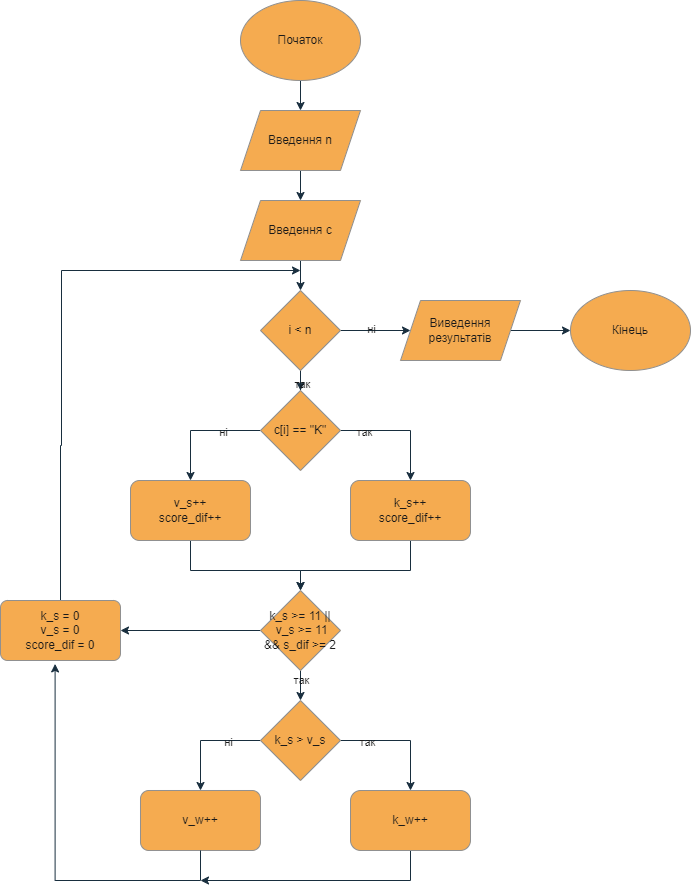

The diagram above was exported from draw.io. Its source (the exported page's mxGraphModel, read from the mxfile embedded in the PNG):
<mxGraphModel dx="856" dy="1442" grid="1" gridSize="10" guides="1" tooltips="1" connect="1" arrows="1" fold="1" page="1" pageScale="1" pageWidth="827" pageHeight="1169" math="0" shadow="0">
  <root>
    <mxCell id="WIyWlLk6GJQsqaUBKTNV-0" />
    <mxCell id="WIyWlLk6GJQsqaUBKTNV-1" parent="WIyWlLk6GJQsqaUBKTNV-0" />
    <mxCell id="TmmSgUbsLQyJOkSZIZQ4-2" value="" style="edgeStyle=orthogonalEdgeStyle;rounded=0;orthogonalLoop=1;jettySize=auto;html=1;labelBackgroundColor=none;strokeColor=#182E3E;fontColor=default;" edge="1" parent="WIyWlLk6GJQsqaUBKTNV-1" source="TmmSgUbsLQyJOkSZIZQ4-0" target="TmmSgUbsLQyJOkSZIZQ4-1">
      <mxGeometry relative="1" as="geometry" />
    </mxCell>
    <mxCell id="TmmSgUbsLQyJOkSZIZQ4-0" value="Початок" style="ellipse;whiteSpace=wrap;html=1;labelBackgroundColor=none;fillColor=#F5AB50;strokeColor=#909090;fontColor=#1A1A1A;" vertex="1" parent="WIyWlLk6GJQsqaUBKTNV-1">
      <mxGeometry x="270" y="20" width="120" height="80" as="geometry" />
    </mxCell>
    <mxCell id="TmmSgUbsLQyJOkSZIZQ4-4" style="edgeStyle=orthogonalEdgeStyle;rounded=0;orthogonalLoop=1;jettySize=auto;html=1;labelBackgroundColor=none;strokeColor=#182E3E;fontColor=default;" edge="1" parent="WIyWlLk6GJQsqaUBKTNV-1" source="TmmSgUbsLQyJOkSZIZQ4-1" target="TmmSgUbsLQyJOkSZIZQ4-3">
      <mxGeometry relative="1" as="geometry" />
    </mxCell>
    <mxCell id="TmmSgUbsLQyJOkSZIZQ4-1" value="Введення n" style="shape=parallelogram;perimeter=parallelogramPerimeter;whiteSpace=wrap;html=1;fixedSize=1;labelBackgroundColor=none;fillColor=#F5AB50;strokeColor=#909090;fontColor=#1A1A1A;" vertex="1" parent="WIyWlLk6GJQsqaUBKTNV-1">
      <mxGeometry x="270" y="130" width="120" height="60" as="geometry" />
    </mxCell>
    <mxCell id="TmmSgUbsLQyJOkSZIZQ4-6" value="" style="edgeStyle=orthogonalEdgeStyle;rounded=0;orthogonalLoop=1;jettySize=auto;html=1;labelBackgroundColor=none;strokeColor=#182E3E;fontColor=default;" edge="1" parent="WIyWlLk6GJQsqaUBKTNV-1" source="TmmSgUbsLQyJOkSZIZQ4-3" target="TmmSgUbsLQyJOkSZIZQ4-5">
      <mxGeometry relative="1" as="geometry" />
    </mxCell>
    <mxCell id="TmmSgUbsLQyJOkSZIZQ4-3" value="Введення c" style="shape=parallelogram;perimeter=parallelogramPerimeter;whiteSpace=wrap;html=1;fixedSize=1;labelBackgroundColor=none;fillColor=#F5AB50;strokeColor=#909090;fontColor=#1A1A1A;" vertex="1" parent="WIyWlLk6GJQsqaUBKTNV-1">
      <mxGeometry x="270" y="220" width="120" height="60" as="geometry" />
    </mxCell>
    <mxCell id="TmmSgUbsLQyJOkSZIZQ4-8" value="" style="edgeStyle=orthogonalEdgeStyle;rounded=0;orthogonalLoop=1;jettySize=auto;html=1;labelBackgroundColor=none;strokeColor=#182E3E;fontColor=default;" edge="1" parent="WIyWlLk6GJQsqaUBKTNV-1" source="TmmSgUbsLQyJOkSZIZQ4-5" target="TmmSgUbsLQyJOkSZIZQ4-7">
      <mxGeometry relative="1" as="geometry" />
    </mxCell>
    <mxCell id="TmmSgUbsLQyJOkSZIZQ4-36" value="так" style="edgeLabel;html=1;align=center;verticalAlign=middle;resizable=0;points=[];labelBackgroundColor=none;fontColor=#1A1A1A;" vertex="1" connectable="0" parent="TmmSgUbsLQyJOkSZIZQ4-8">
      <mxGeometry x="0.7722" y="1" relative="1" as="geometry">
        <mxPoint as="offset" />
      </mxGeometry>
    </mxCell>
    <mxCell id="TmmSgUbsLQyJOkSZIZQ4-33" value="" style="edgeStyle=orthogonalEdgeStyle;rounded=0;orthogonalLoop=1;jettySize=auto;html=1;labelBackgroundColor=none;strokeColor=#182E3E;fontColor=default;" edge="1" parent="WIyWlLk6GJQsqaUBKTNV-1" source="TmmSgUbsLQyJOkSZIZQ4-5" target="TmmSgUbsLQyJOkSZIZQ4-32">
      <mxGeometry relative="1" as="geometry" />
    </mxCell>
    <mxCell id="TmmSgUbsLQyJOkSZIZQ4-37" value="ні" style="edgeLabel;html=1;align=center;verticalAlign=middle;resizable=0;points=[];labelBackgroundColor=none;fontColor=#1A1A1A;" vertex="1" connectable="0" parent="TmmSgUbsLQyJOkSZIZQ4-33">
      <mxGeometry x="-0.1476" y="2" relative="1" as="geometry">
        <mxPoint as="offset" />
      </mxGeometry>
    </mxCell>
    <mxCell id="TmmSgUbsLQyJOkSZIZQ4-5" value="i &amp;lt; n" style="rhombus;whiteSpace=wrap;html=1;labelBackgroundColor=none;fillColor=#F5AB50;strokeColor=#909090;fontColor=#1A1A1A;" vertex="1" parent="WIyWlLk6GJQsqaUBKTNV-1">
      <mxGeometry x="290" y="310" width="80" height="80" as="geometry" />
    </mxCell>
    <mxCell id="TmmSgUbsLQyJOkSZIZQ4-10" value="" style="edgeStyle=orthogonalEdgeStyle;rounded=0;orthogonalLoop=1;jettySize=auto;html=1;labelBackgroundColor=none;strokeColor=#182E3E;fontColor=default;" edge="1" parent="WIyWlLk6GJQsqaUBKTNV-1" source="TmmSgUbsLQyJOkSZIZQ4-7" target="TmmSgUbsLQyJOkSZIZQ4-9">
      <mxGeometry relative="1" as="geometry">
        <Array as="points">
          <mxPoint x="220" y="450" />
        </Array>
      </mxGeometry>
    </mxCell>
    <mxCell id="TmmSgUbsLQyJOkSZIZQ4-14" value="ні" style="edgeLabel;html=1;align=center;verticalAlign=middle;resizable=0;points=[];labelBackgroundColor=none;fontColor=#1A1A1A;" vertex="1" connectable="0" parent="TmmSgUbsLQyJOkSZIZQ4-10">
      <mxGeometry x="-0.3672" y="1" relative="1" as="geometry">
        <mxPoint as="offset" />
      </mxGeometry>
    </mxCell>
    <mxCell id="TmmSgUbsLQyJOkSZIZQ4-12" value="" style="edgeStyle=orthogonalEdgeStyle;rounded=0;orthogonalLoop=1;jettySize=auto;html=1;labelBackgroundColor=none;strokeColor=#182E3E;fontColor=default;" edge="1" parent="WIyWlLk6GJQsqaUBKTNV-1" source="TmmSgUbsLQyJOkSZIZQ4-7" target="TmmSgUbsLQyJOkSZIZQ4-11">
      <mxGeometry relative="1" as="geometry" />
    </mxCell>
    <mxCell id="TmmSgUbsLQyJOkSZIZQ4-13" value="так" style="edgeLabel;html=1;align=center;verticalAlign=middle;resizable=0;points=[];labelBackgroundColor=none;fontColor=#1A1A1A;" vertex="1" connectable="0" parent="TmmSgUbsLQyJOkSZIZQ4-12">
      <mxGeometry x="-0.6168" y="-1" relative="1" as="geometry">
        <mxPoint as="offset" />
      </mxGeometry>
    </mxCell>
    <mxCell id="TmmSgUbsLQyJOkSZIZQ4-7" value="c[i] == &quot;K&quot;" style="rhombus;whiteSpace=wrap;html=1;labelBackgroundColor=none;fillColor=#F5AB50;strokeColor=#909090;fontColor=#1A1A1A;" vertex="1" parent="WIyWlLk6GJQsqaUBKTNV-1">
      <mxGeometry x="290" y="410" width="80" height="80" as="geometry" />
    </mxCell>
    <mxCell id="TmmSgUbsLQyJOkSZIZQ4-16" value="" style="edgeStyle=orthogonalEdgeStyle;rounded=0;orthogonalLoop=1;jettySize=auto;html=1;labelBackgroundColor=none;strokeColor=#182E3E;fontColor=default;" edge="1" parent="WIyWlLk6GJQsqaUBKTNV-1" source="TmmSgUbsLQyJOkSZIZQ4-9" target="TmmSgUbsLQyJOkSZIZQ4-15">
      <mxGeometry relative="1" as="geometry">
        <Array as="points">
          <mxPoint x="220" y="590" />
          <mxPoint x="330" y="590" />
        </Array>
      </mxGeometry>
    </mxCell>
    <mxCell id="TmmSgUbsLQyJOkSZIZQ4-9" value="v_s++&lt;div&gt;score_dif++&lt;/div&gt;" style="rounded=1;whiteSpace=wrap;html=1;labelBackgroundColor=none;fillColor=#F5AB50;strokeColor=#909090;fontColor=#1A1A1A;" vertex="1" parent="WIyWlLk6GJQsqaUBKTNV-1">
      <mxGeometry x="160" y="500" width="120" height="60" as="geometry" />
    </mxCell>
    <mxCell id="TmmSgUbsLQyJOkSZIZQ4-17" style="edgeStyle=orthogonalEdgeStyle;rounded=0;orthogonalLoop=1;jettySize=auto;html=1;labelBackgroundColor=none;strokeColor=#182E3E;fontColor=default;" edge="1" parent="WIyWlLk6GJQsqaUBKTNV-1" source="TmmSgUbsLQyJOkSZIZQ4-11" target="TmmSgUbsLQyJOkSZIZQ4-15">
      <mxGeometry relative="1" as="geometry">
        <Array as="points">
          <mxPoint x="440" y="590" />
          <mxPoint x="330" y="590" />
        </Array>
      </mxGeometry>
    </mxCell>
    <mxCell id="TmmSgUbsLQyJOkSZIZQ4-11" value="k_s++&lt;div&gt;score_dif++&lt;/div&gt;" style="rounded=1;whiteSpace=wrap;html=1;labelBackgroundColor=none;fillColor=#F5AB50;strokeColor=#909090;fontColor=#1A1A1A;" vertex="1" parent="WIyWlLk6GJQsqaUBKTNV-1">
      <mxGeometry x="380" y="500" width="120" height="60" as="geometry" />
    </mxCell>
    <mxCell id="TmmSgUbsLQyJOkSZIZQ4-19" value="" style="edgeStyle=orthogonalEdgeStyle;rounded=0;orthogonalLoop=1;jettySize=auto;html=1;labelBackgroundColor=none;strokeColor=#182E3E;fontColor=default;" edge="1" parent="WIyWlLk6GJQsqaUBKTNV-1" source="TmmSgUbsLQyJOkSZIZQ4-15" target="TmmSgUbsLQyJOkSZIZQ4-18">
      <mxGeometry relative="1" as="geometry" />
    </mxCell>
    <mxCell id="TmmSgUbsLQyJOkSZIZQ4-26" value="так" style="edgeLabel;html=1;align=center;verticalAlign=middle;resizable=0;points=[];labelBackgroundColor=none;fontColor=#1A1A1A;" vertex="1" connectable="0" parent="TmmSgUbsLQyJOkSZIZQ4-19">
      <mxGeometry x="-0.6372" relative="1" as="geometry">
        <mxPoint as="offset" />
      </mxGeometry>
    </mxCell>
    <mxCell id="TmmSgUbsLQyJOkSZIZQ4-28" value="" style="edgeStyle=orthogonalEdgeStyle;rounded=0;orthogonalLoop=1;jettySize=auto;html=1;labelBackgroundColor=none;strokeColor=#182E3E;fontColor=default;" edge="1" parent="WIyWlLk6GJQsqaUBKTNV-1" source="TmmSgUbsLQyJOkSZIZQ4-15" target="TmmSgUbsLQyJOkSZIZQ4-27">
      <mxGeometry relative="1" as="geometry" />
    </mxCell>
    <mxCell id="TmmSgUbsLQyJOkSZIZQ4-15" value="k_s &amp;gt;= 11 ||&amp;nbsp;&lt;span style=&quot;background-color: initial;&quot;&gt;v_s &amp;gt;= 11 &amp;amp;&amp;amp;&amp;nbsp;&lt;/span&gt;&lt;span style=&quot;background-color: initial;&quot;&gt;s_dif &amp;gt;= 2&lt;/span&gt;" style="rhombus;whiteSpace=wrap;html=1;rounded=1;arcSize=0;labelBackgroundColor=none;fillColor=#F5AB50;strokeColor=#909090;fontColor=#1A1A1A;" vertex="1" parent="WIyWlLk6GJQsqaUBKTNV-1">
      <mxGeometry x="290" y="610" width="80" height="80" as="geometry" />
    </mxCell>
    <mxCell id="TmmSgUbsLQyJOkSZIZQ4-21" value="" style="edgeStyle=orthogonalEdgeStyle;rounded=0;orthogonalLoop=1;jettySize=auto;html=1;labelBackgroundColor=none;strokeColor=#182E3E;fontColor=default;" edge="1" parent="WIyWlLk6GJQsqaUBKTNV-1" source="TmmSgUbsLQyJOkSZIZQ4-18" target="TmmSgUbsLQyJOkSZIZQ4-20">
      <mxGeometry relative="1" as="geometry">
        <Array as="points">
          <mxPoint x="230" y="760" />
        </Array>
      </mxGeometry>
    </mxCell>
    <mxCell id="TmmSgUbsLQyJOkSZIZQ4-24" value="ні" style="edgeLabel;html=1;align=center;verticalAlign=middle;resizable=0;points=[];labelBackgroundColor=none;fontColor=#1A1A1A;" vertex="1" connectable="0" parent="TmmSgUbsLQyJOkSZIZQ4-21">
      <mxGeometry x="-0.4" y="1" relative="1" as="geometry">
        <mxPoint as="offset" />
      </mxGeometry>
    </mxCell>
    <mxCell id="TmmSgUbsLQyJOkSZIZQ4-23" value="" style="edgeStyle=orthogonalEdgeStyle;rounded=0;orthogonalLoop=1;jettySize=auto;html=1;labelBackgroundColor=none;strokeColor=#182E3E;fontColor=default;" edge="1" parent="WIyWlLk6GJQsqaUBKTNV-1" source="TmmSgUbsLQyJOkSZIZQ4-18" target="TmmSgUbsLQyJOkSZIZQ4-22">
      <mxGeometry relative="1" as="geometry" />
    </mxCell>
    <mxCell id="TmmSgUbsLQyJOkSZIZQ4-25" value="так" style="edgeLabel;html=1;align=center;verticalAlign=middle;resizable=0;points=[];labelBackgroundColor=none;fontColor=#1A1A1A;" vertex="1" connectable="0" parent="TmmSgUbsLQyJOkSZIZQ4-23">
      <mxGeometry x="-0.5685" y="-1" relative="1" as="geometry">
        <mxPoint as="offset" />
      </mxGeometry>
    </mxCell>
    <mxCell id="TmmSgUbsLQyJOkSZIZQ4-18" value="k_s &amp;gt; v_s" style="rhombus;whiteSpace=wrap;html=1;rounded=1;arcSize=0;labelBackgroundColor=none;fillColor=#F5AB50;strokeColor=#909090;fontColor=#1A1A1A;" vertex="1" parent="WIyWlLk6GJQsqaUBKTNV-1">
      <mxGeometry x="290" y="720" width="80" height="80" as="geometry" />
    </mxCell>
    <mxCell id="TmmSgUbsLQyJOkSZIZQ4-20" value="v_w++" style="rounded=1;whiteSpace=wrap;html=1;arcSize=14;labelBackgroundColor=none;fillColor=#F5AB50;strokeColor=#909090;fontColor=#1A1A1A;" vertex="1" parent="WIyWlLk6GJQsqaUBKTNV-1">
      <mxGeometry x="170" y="810" width="120" height="60" as="geometry" />
    </mxCell>
    <mxCell id="TmmSgUbsLQyJOkSZIZQ4-30" style="edgeStyle=orthogonalEdgeStyle;rounded=0;orthogonalLoop=1;jettySize=auto;html=1;labelBackgroundColor=none;strokeColor=#182E3E;fontColor=default;" edge="1" parent="WIyWlLk6GJQsqaUBKTNV-1" source="TmmSgUbsLQyJOkSZIZQ4-22">
      <mxGeometry relative="1" as="geometry">
        <mxPoint x="230" y="900" as="targetPoint" />
        <Array as="points">
          <mxPoint x="440" y="900" />
        </Array>
      </mxGeometry>
    </mxCell>
    <mxCell id="TmmSgUbsLQyJOkSZIZQ4-22" value="k_w++" style="rounded=1;whiteSpace=wrap;html=1;arcSize=17;labelBackgroundColor=none;fillColor=#F5AB50;strokeColor=#909090;fontColor=#1A1A1A;" vertex="1" parent="WIyWlLk6GJQsqaUBKTNV-1">
      <mxGeometry x="380" y="810" width="120" height="60" as="geometry" />
    </mxCell>
    <mxCell id="TmmSgUbsLQyJOkSZIZQ4-31" style="edgeStyle=orthogonalEdgeStyle;rounded=0;orthogonalLoop=1;jettySize=auto;html=1;labelBackgroundColor=none;strokeColor=#182E3E;fontColor=default;" edge="1" parent="WIyWlLk6GJQsqaUBKTNV-1" source="TmmSgUbsLQyJOkSZIZQ4-27">
      <mxGeometry relative="1" as="geometry">
        <mxPoint x="330" y="290" as="targetPoint" />
        <Array as="points">
          <mxPoint x="90" y="465" />
          <mxPoint x="91" y="310" />
        </Array>
      </mxGeometry>
    </mxCell>
    <mxCell id="TmmSgUbsLQyJOkSZIZQ4-27" value="k_s = 0&lt;div&gt;v_s = 0&lt;/div&gt;&lt;div&gt;score_dif = 0&lt;/div&gt;" style="rounded=1;whiteSpace=wrap;html=1;arcSize=12;labelBackgroundColor=none;fillColor=#F5AB50;strokeColor=#909090;fontColor=#1A1A1A;" vertex="1" parent="WIyWlLk6GJQsqaUBKTNV-1">
      <mxGeometry x="30" y="620" width="120" height="60" as="geometry" />
    </mxCell>
    <mxCell id="TmmSgUbsLQyJOkSZIZQ4-29" style="edgeStyle=orthogonalEdgeStyle;rounded=0;orthogonalLoop=1;jettySize=auto;html=1;entryX=0.455;entryY=1.057;entryDx=0;entryDy=0;entryPerimeter=0;labelBackgroundColor=none;strokeColor=#182E3E;fontColor=default;" edge="1" parent="WIyWlLk6GJQsqaUBKTNV-1" source="TmmSgUbsLQyJOkSZIZQ4-20" target="TmmSgUbsLQyJOkSZIZQ4-27">
      <mxGeometry relative="1" as="geometry">
        <Array as="points">
          <mxPoint x="230" y="900" />
          <mxPoint x="85" y="900" />
        </Array>
      </mxGeometry>
    </mxCell>
    <mxCell id="TmmSgUbsLQyJOkSZIZQ4-35" value="" style="edgeStyle=orthogonalEdgeStyle;rounded=0;orthogonalLoop=1;jettySize=auto;html=1;labelBackgroundColor=none;strokeColor=#182E3E;fontColor=default;" edge="1" parent="WIyWlLk6GJQsqaUBKTNV-1" source="TmmSgUbsLQyJOkSZIZQ4-32" target="TmmSgUbsLQyJOkSZIZQ4-34">
      <mxGeometry relative="1" as="geometry" />
    </mxCell>
    <mxCell id="TmmSgUbsLQyJOkSZIZQ4-32" value="Виведення результатів" style="shape=parallelogram;perimeter=parallelogramPerimeter;whiteSpace=wrap;html=1;fixedSize=1;labelBackgroundColor=none;fillColor=#F5AB50;strokeColor=#909090;fontColor=#1A1A1A;" vertex="1" parent="WIyWlLk6GJQsqaUBKTNV-1">
      <mxGeometry x="430" y="320" width="120" height="60" as="geometry" />
    </mxCell>
    <mxCell id="TmmSgUbsLQyJOkSZIZQ4-34" value="Кінець" style="ellipse;whiteSpace=wrap;html=1;labelBackgroundColor=none;fillColor=#F5AB50;strokeColor=#909090;fontColor=#1A1A1A;" vertex="1" parent="WIyWlLk6GJQsqaUBKTNV-1">
      <mxGeometry x="600" y="310" width="120" height="80" as="geometry" />
    </mxCell>
  </root>
</mxGraphModel>